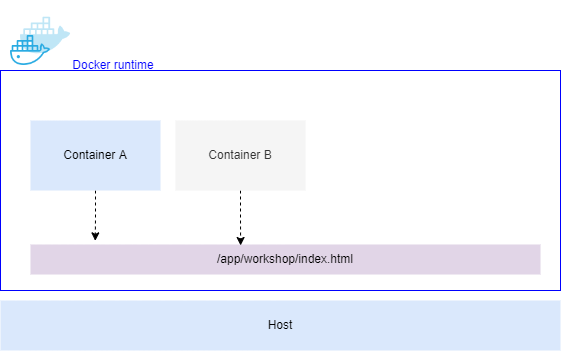

The diagram above was exported from draw.io. Its source (the exported page's mxGraphModel, read from the mxfile embedded in the PNG):
<mxGraphModel dx="1303" dy="632" grid="1" gridSize="10" guides="1" tooltips="1" connect="1" arrows="1" fold="1" page="1" pageScale="1" pageWidth="850" pageHeight="1100" math="0" shadow="0">
  <root>
    <mxCell id="0" />
    <mxCell id="1" parent="0" />
    <mxCell id="hQV3dgUZHZ80eSQ1ECsz-1" value="Host" style="rounded=0;whiteSpace=wrap;html=1;fillColor=#dae8fc;strokeColor=none;" vertex="1" parent="1">
      <mxGeometry x="70" y="340" width="560" height="50" as="geometry" />
    </mxCell>
    <mxCell id="hQV3dgUZHZ80eSQ1ECsz-2" value="" style="rounded=0;whiteSpace=wrap;html=1;fontColor=#000000;fillColor=none;strokeColor=#0000FF;" vertex="1" parent="1">
      <mxGeometry x="70" y="110" width="560" height="220" as="geometry" />
    </mxCell>
    <mxCell id="hQV3dgUZHZ80eSQ1ECsz-3" style="edgeStyle=orthogonalEdgeStyle;rounded=0;orthogonalLoop=1;jettySize=auto;html=1;exitX=0.5;exitY=1;exitDx=0;exitDy=0;entryX=0.127;entryY=-0.122;entryDx=0;entryDy=0;entryPerimeter=0;dashed=1;fontColor=#0000FF;" edge="1" parent="1" source="hQV3dgUZHZ80eSQ1ECsz-4" target="hQV3dgUZHZ80eSQ1ECsz-5">
      <mxGeometry relative="1" as="geometry" />
    </mxCell>
    <mxCell id="hQV3dgUZHZ80eSQ1ECsz-4" value="Container A" style="rounded=0;whiteSpace=wrap;html=1;fillColor=#dae8fc;strokeColor=none;" vertex="1" parent="1">
      <mxGeometry x="100" y="160" width="130" height="70" as="geometry" />
    </mxCell>
    <mxCell id="hQV3dgUZHZ80eSQ1ECsz-5" value="/app/workshop/index.html" style="rounded=0;whiteSpace=wrap;html=1;fillColor=#e1d5e7;strokeColor=none;" vertex="1" parent="1">
      <mxGeometry x="100" y="284" width="510" height="30" as="geometry" />
    </mxCell>
    <mxCell id="hQV3dgUZHZ80eSQ1ECsz-6" style="edgeStyle=orthogonalEdgeStyle;rounded=0;orthogonalLoop=1;jettySize=auto;html=1;exitX=0.5;exitY=1;exitDx=0;exitDy=0;entryX=0.412;entryY=0.033;entryDx=0;entryDy=0;entryPerimeter=0;dashed=1;fontColor=#0000FF;" edge="1" parent="1" source="hQV3dgUZHZ80eSQ1ECsz-7" target="hQV3dgUZHZ80eSQ1ECsz-5">
      <mxGeometry relative="1" as="geometry" />
    </mxCell>
    <mxCell id="hQV3dgUZHZ80eSQ1ECsz-7" value="Container B" style="rounded=0;whiteSpace=wrap;html=1;fillColor=#f5f5f5;strokeColor=none;fontColor=#333333;" vertex="1" parent="1">
      <mxGeometry x="245" y="160" width="130" height="70" as="geometry" />
    </mxCell>
    <mxCell id="hQV3dgUZHZ80eSQ1ECsz-8" value="&lt;font color=&quot;#0000ff&quot;&gt;Docker runtime&lt;/font&gt;" style="text;html=1;strokeColor=none;fillColor=none;align=center;verticalAlign=middle;whiteSpace=wrap;rounded=0;fontColor=#000000;" vertex="1" parent="1">
      <mxGeometry x="136" y="90" width="94" height="30" as="geometry" />
    </mxCell>
    <mxCell id="taYFlw886EFPPUHnm_NR-1" value="" style="shape=image;html=1;verticalAlign=top;verticalLabelPosition=bottom;labelBackgroundColor=#ffffff;imageAspect=0;aspect=fixed;image=https://cdn0.iconfinder.com/data/icons/social-media-2127/48/social_media_social_media_logo_docker-128.png;strokeColor=#0000FF;fontColor=#000000;fillColor=none;" vertex="1" parent="1">
      <mxGeometry x="70" y="40" width="80" height="80" as="geometry" />
    </mxCell>
  </root>
</mxGraphModel>